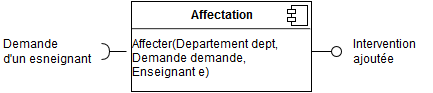

The diagram above was exported from draw.io. Its source (the exported page's mxGraphModel, read from the mxfile embedded in the PNG):
<mxGraphModel dx="1190" dy="734" grid="1" gridSize="10" guides="1" tooltips="1" connect="1" arrows="1" fold="1" page="1" pageScale="1" pageWidth="826" pageHeight="1169" background="#ffffff" math="0" shadow="0">
  <root>
    <mxCell id="0" />
    <mxCell id="1" parent="0" />
    <mxCell id="70f201c1e4b3a49-230" value="&lt;p style=&quot;margin: 0px ; margin-top: 6px ; text-align: center&quot;&gt;&lt;b&gt;Affectation&lt;/b&gt;&lt;/p&gt;&lt;hr&gt;Affecter(Departement dept,&lt;br&gt;Demande demande, &lt;br&gt;Enseignant e)&lt;br&gt;" style="align=left;overflow=fill;html=1;strokeColor=#000000;fillColor=#FFFFFF;gradientColor=#ffffff;" vertex="1" parent="1">
      <mxGeometry x="220" y="230" width="180" height="90" as="geometry" />
    </mxCell>
    <mxCell id="70f201c1e4b3a49-231" value="" style="shape=component;jettyWidth=8;jettyHeight=4;" vertex="1" parent="70f201c1e4b3a49-230">
      <mxGeometry x="1" width="20" height="20" relative="1" as="geometry">
        <mxPoint x="-24" y="4" as="offset" />
      </mxGeometry>
    </mxCell>
    <mxCell id="70f201c1e4b3a49-232" value="" style="shape=requires;direction=north;html=1;strokeColor=#000000;fillColor=#FFFFFF;gradientColor=#ffffff;" vertex="1" parent="1">
      <mxGeometry x="185" y="270" width="30" height="20" as="geometry" />
    </mxCell>
    <mxCell id="70f201c1e4b3a49-233" value="" style="shape=lollipop;direction=south;html=1;strokeColor=#000000;fillColor=#FFFFFF;gradientColor=#ffffff;" vertex="1" parent="1">
      <mxGeometry x="400" y="275" width="30" height="10" as="geometry" />
    </mxCell>
    <mxCell id="70f201c1e4b3a49-248" value="Demande &lt;br&gt;d'un esneignant&lt;br&gt;&lt;br&gt;" style="text;html=1;resizable=0;points=[];autosize=1;align=left;verticalAlign=top;spacingTop=-4;" vertex="1" parent="1">
      <mxGeometry x="90" y="265" width="100" height="40" as="geometry" />
    </mxCell>
    <mxCell id="70f201c1e4b3a49-249" value="Intervention &lt;br&gt;ajoutée&lt;br&gt;&lt;br&gt;" style="text;html=1;resizable=0;points=[];autosize=1;align=left;verticalAlign=top;spacingTop=-4;" vertex="1" parent="1">
      <mxGeometry x="440" y="265" width="80" height="40" as="geometry" />
    </mxCell>
  </root>
</mxGraphModel>